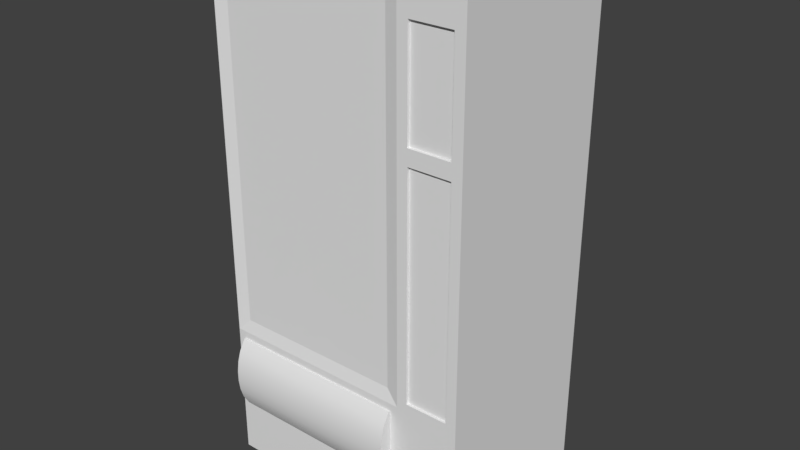# Source: Vending_machine.blend  (saved by Blender 2.77.0; exported with 4.5.12 LTS)
import bpy
from mathutils import Matrix  # noqa: F401  (used for matrix-valued properties, if any)

bpy.ops.wm.read_factory_settings(use_empty=True)
scene = bpy.context.scene
scene.name = 'Scene'

# ---- collections
col_collection_1 = bpy.data.collections.new('Collection 1'); scene.collection.children.link(col_collection_1)

# ---- world
world_world = bpy.data.worlds.new('World'); scene.world = world_world
world_world.color = (0.05088, 0.05088, 0.05088)
world_world.use_sun_shadow = False
world_world.sun_shadow_jitter_overblur = 0.0
world_world.cycles.sampling_method = 'MANUAL'

# ---- meshes
me_cube_003 = bpy.data.meshes.new('Cube.003')
me_cube_003.from_pydata([(-0.8227, 0.01264, -0.1066), (-0.8227, 0.01264, -0.09091), (-0.8227, 0.6244, -0.1066), (-0.8227, 0.6244, -0.09091), (-0.1673, 0.01264, -0.1066), (-0.1673, 0.01264, -0.09091), (-0.1673, 0.6244, -0.1066), (-0.1673, 0.6244, -0.09091), (-0.7441, 0.01434, -0.09765), (-0.7441, 0.03396, -0.01226), (-0.7441, 0.6243, -0.09765), (-0.7441, 0.6243, -0.01226), (-0.7379, 0.01434, -0.09765), (-0.7379, 0.03396, -0.01226), (-0.7379, 0.6243, -0.09765), (-0.7379, 0.6243, -0.01226), (-0.6621, 0.01434, -0.09765), (-0.6621, 0.03396, -0.01226), (-0.6621, 0.6243, -0.09765), (-0.6621, 0.6243, -0.01226), (-0.6559, 0.01434, -0.09765), (-0.6559, 0.03396, -0.01226), (-0.6559, 0.6243, -0.09765), (-0.6559, 0.6243, -0.01226), (-0.5801, 0.01434, -0.09765), (-0.5801, 0.03396, -0.01226), (-0.5801, 0.6243, -0.09765), (-0.5801, 0.6243, -0.01226), (-0.5739, 0.01434, -0.09765), (-0.5739, 0.03396, -0.01226), (-0.5739, 0.6243, -0.09765), (-0.5739, 0.6243, -0.01226), (-0.4982, 0.01434, -0.09765), (-0.4982, 0.03396, -0.01226), (-0.4982, 0.6243, -0.09765), (-0.4982, 0.6243, -0.01226), (-0.492, 0.01434, -0.09765), (-0.492, 0.03396, -0.01226), (-0.492, 0.6243, -0.09765), (-0.492, 0.6243, -0.01226), (-0.3331, 0.01434, -0.09765), (-0.3331, 0.03396, -0.01226), (-0.3331, 0.6243, -0.09765), (-0.3331, 0.6243, -0.01226), (-0.3269, 0.01434, -0.09765), (-0.3269, 0.03396, -0.01226), (-0.3269, 0.6243, -0.09765), (-0.3269, 0.6243, -0.01226), (-0.2511, 0.01434, -0.09765), (-0.2511, 0.03396, -0.01226), (-0.2511, 0.6243, -0.09765), (-0.2511, 0.6243, -0.01226), (-0.2449, 0.01434, -0.09765), (-0.2449, 0.03396, -0.01226), (-0.2449, 0.6243, -0.09765), (-0.2449, 0.6243, -0.01226), (-0.4151, 0.01434, -0.09765), (-0.4151, 0.03396, -0.01226), (-0.4151, 0.6243, -0.09765), (-0.4151, 0.6243, -0.01226), (-0.4089, 0.01434, -0.09765), (-0.4089, 0.03396, -0.01226), (-0.4089, 0.6243, -0.09765), (-0.4089, 0.6243, -0.01226)], [], [(1, 3, 2, 0), (3, 7, 6, 2), (7, 5, 4, 6), (5, 1, 0, 4), (0, 2, 6, 4), (5, 7, 3, 1), (9, 11, 10, 8), (11, 15, 14, 10), (15, 13, 12, 14), (13, 9, 8, 12), (8, 10, 14, 12), (13, 15, 11, 9), (17, 19, 18, 16), (19, 23, 22, 18), (23, 21, 20, 22), (21, 17, 16, 20), (16, 18, 22, 20), (21, 23, 19, 17), (25, 27, 26, 24), (27, 31, 30, 26), (31, 29, 28, 30), (29, 25, 24, 28), (24, 26, 30, 28), (29, 31, 27, 25), (33, 35, 34, 32), (35, 39, 38, 34), (39, 37, 36, 38), (37, 33, 32, 36), (32, 34, 38, 36), (37, 39, 35, 33), (41, 43, 42, 40), (43, 47, 46, 42), (47, 45, 44, 46), (45, 41, 40, 44), (40, 42, 46, 44), (45, 47, 43, 41), (49, 51, 50, 48), (51, 55, 54, 50), (55, 53, 52, 54), (53, 49, 48, 52), (48, 50, 54, 52), (53, 55, 51, 49), (57, 59, 58, 56), (59, 63, 62, 58), (63, 61, 60, 62), (61, 57, 56, 60), (56, 58, 62, 60), (61, 63, 59, 57)])
me_cube_003.use_remesh_preserve_volume = False
me_cube_003.use_remesh_preserve_attributes = False
me_cube_003.use_mirror_vertex_groups = False
me_cube_003.update()
me_cube_001 = bpy.data.meshes.new('Cube.001')
me_cube_001.from_pydata([(-0.45, -0.339, 1.95), (-0.45, -0.339, 0.5857), (0.2079, -0.339, 1.95), (0.2079, -0.339, 0.5857)], [], [(2, 0, 1, 3)])
me_cube_001.use_remesh_preserve_volume = False
me_cube_001.use_remesh_preserve_attributes = False
me_cube_001.use_mirror_vertex_groups = False
me_cube_001.update()
me_cube = bpy.data.meshes.new('Cube')
me_cube.from_pydata([(-0.5, -0.35, 0.0), (-0.45, -0.339, 1.95), (-0.5, 0.35, 0.0), (-0.5, 0.35, 2.0), (0.5, -0.35, 0.0), (0.46, -0.35, 1.861), (0.5, 0.35, 0.0), (0.5, 0.35, 2.0), (-0.47, -0.35, 0.22), (-0.5, 0.35, 0.19), (0.5, 0.35, 0.19), (0.49, -0.35, 0.2), (-0.45, -0.339, 0.5857), (-0.5, 0.35, 0.5357), (0.5, 0.35, 0.5357), (0.46, -0.35, 0.5657), (0.2579, 0.35, 2.0), (0.2579, 0.35, 0.0), (0.2079, -0.339, 1.95), (0.2579, -0.35, 0.0), (0.2679, -0.35, 0.2), (0.2579, 0.35, 0.19), (0.2579, 0.35, 0.5357), (0.2079, -0.339, 0.5857), (-0.47, -0.35, 0.5057), (-0.5, -0.35, 2.0), (0.2979, -0.35, 1.861), (0.2279, -0.35, 0.5057), (-0.45, 0.2864, 0.5857), (-0.45, 0.2864, 1.95), (0.2079, 0.2864, 1.95), (0.2079, 0.2864, 0.5857), (0.5, -0.35, 0.5357), (0.5, -0.35, 0.19), (0.2279, -0.35, 0.22), (0.5, -0.35, 2.0), (0.2579, -0.35, 2.0), (0.2979, -0.35, 0.5657), (0.46, -0.35, 1.416), (0.2979, -0.35, 1.416), (0.2679, -0.35, 0.5357), (0.49, -0.35, 0.5357), (0.46, -0.35, 1.476), (0.2979, -0.35, 1.476), (0.49, -0.35, 1.99), (0.2679, -0.35, 1.99), (0.49, -0.35, 1.446), (0.2679, -0.35, 1.446), (0.2979, -0.34, 0.5657), (0.46, -0.34, 0.5657), (0.46, -0.34, 1.416), (0.2979, -0.34, 1.416), (0.46, -0.34, 1.861), (0.2979, -0.34, 1.861), (0.46, -0.34, 1.476), (0.2979, -0.34, 1.476), (-0.5, -0.35, 0.19), (-0.5, -0.35, 0.5357), (0.2579, -0.35, 0.19), (0.2579, -0.35, 0.5357), (-0.47, -0.3572, 0.22), (-0.47, -0.3572, 0.5057), (0.2279, -0.3572, 0.22), (0.2279, -0.3572, 0.5057), (-0.47, -0.3813, 0.2608), (-0.47, -0.3943, 0.3016), (-0.47, -0.3999, 0.3425), (-0.47, -0.3999, 0.3833), (-0.47, -0.3943, 0.4241), (-0.47, -0.3813, 0.4649), (0.2279, -0.3813, 0.4649), (0.2279, -0.3943, 0.4241), (0.2279, -0.3999, 0.3833), (0.2279, -0.3999, 0.3425), (0.2279, -0.3943, 0.3016), (0.2279, -0.3813, 0.2608), (-0.47, -0.3813, 0.4649), (-0.47, -0.3572, 0.5057), (-0.47, -0.3572, 0.22), (0.2279, -0.3572, 0.22), (0.2279, -0.3572, 0.5057), (0.2279, -0.3813, 0.2608), (-0.47, -0.3813, 0.2608), (-0.47, -0.3943, 0.3016), (-0.47, -0.3999, 0.3425), (-0.47, -0.3999, 0.3833), (-0.47, -0.3943, 0.4241), (0.2279, -0.3813, 0.4649), (0.2279, -0.3943, 0.4241), (0.2279, -0.3999, 0.3833), (0.2279, -0.3999, 0.3425), (0.2279, -0.3943, 0.3016)], [], [(18, 1, 29, 30), (56, 9, 2, 0), (21, 10, 6, 17), (10, 33, 4, 6), (58, 56, 0, 19), (19, 17, 6, 4), (36, 16, 3, 25), (27, 24, 77, 80), (14, 32, 33, 10), (22, 14, 10, 21), (57, 13, 9, 56), (25, 3, 13, 57), (16, 7, 14, 22), (7, 35, 32, 14), (38, 39, 51, 50), (3, 16, 22, 13), (13, 22, 21, 9), (41, 40, 20, 11), (35, 7, 16, 36), (0, 2, 17, 19), (33, 58, 19, 4), (9, 21, 17, 2), (12, 1, 25, 57), (1, 18, 36, 25), (23, 12, 57, 59), (18, 23, 59, 36), (28, 31, 30, 29), (12, 23, 31, 28), (1, 12, 28, 29), (23, 18, 30, 31), (41, 11, 33, 32), (11, 20, 58, 33), (44, 46, 41, 32, 35), (45, 44, 35, 36), (40, 47, 45, 36, 59), (20, 40, 59, 58), (26, 43, 55, 53), (15, 37, 40, 41), (38, 15, 41, 46), (37, 39, 47, 40), (39, 38, 46, 47), (26, 5, 44, 45), (5, 42, 46, 44), (43, 26, 45, 47), (42, 43, 47, 46), (50, 51, 48, 49), (15, 38, 50, 49), (39, 37, 48, 51), (37, 15, 49, 48), (52, 53, 55, 54), (5, 26, 53, 52), (43, 42, 54, 55), (42, 5, 52, 54), (8, 24, 57, 56), (34, 8, 56, 58), (24, 27, 59, 57), (27, 34, 58, 59), (81, 82, 78, 79), (24, 8, 60, 64, 83, 84, 85, 86, 76, 77), (34, 27, 80, 87, 88, 89, 90, 91, 75, 62), (8, 34, 62, 60), (63, 61, 69, 70), (70, 69, 68, 71), (71, 68, 67, 72), (72, 67, 66, 73), (73, 66, 65, 74), (74, 65, 82, 81)])
me_cube.polygons.foreach_set('use_smooth', [0, 0, 0, 0, 0, 0, 0, 0, 0, 0, 0, 0, 0, 0, 0, 0, 0, 0, 0, 0, 0, 0, 0, 0, 0, 0, 0, 0, 0, 0, 0, 0, 0, 0, 0, 0, 0, 0, 0, 0, 0, 0, 0, 0, 0, 0, 0, 0, 0, 0, 0, 0, 0, 0, 0, 0, 0, 1, 0, 0, 0, 1, 1, 1, 1, 1, 1])
me_cube.use_remesh_preserve_volume = False
me_cube.use_remesh_preserve_attributes = False
me_cube.use_mirror_vertex_groups = False
me_cube.update()

# ---- objects
ob_vending_machine_shelf = bpy.data.objects.new('Vending machine shelf', me_cube_003)
ob_vending_machine_glass = bpy.data.objects.new('Vending machine glass', me_cube_001)
ob_vending_machine_body = bpy.data.objects.new('Vending machine body', me_cube)

# ---- transforms, parenting, visibility, modifiers, constraints
ob_vending_machine_shelf.location = (0.374, -0.34, 0.9768)
ob_vending_machine_shelf.lineart.crease_threshold = 0.0
ob_vending_machine_glass.location = (0.0, 0.0, 0.0)
ob_vending_machine_glass.hide_viewport = True
ob_vending_machine_glass.lineart.crease_threshold = 0.0
ob_vending_machine_body.location = (0.0, 0.0, 0.0)
ob_vending_machine_body.lineart.crease_threshold = 0.0

# ---- collection membership
col_collection_1.objects.link(ob_vending_machine_shelf)
col_collection_1.objects.link(ob_vending_machine_glass)
col_collection_1.objects.link(ob_vending_machine_body)

# ---- scene / render settings (as saved in the file)
scene.frame_start = 1; scene.frame_end = 250; scene.frame_set(1)
scene.render.engine = 'BLENDER_EEVEE_NEXT'
scene.render.resolution_percentage = 50
scene.render.dither_intensity = 0.0
scene.cycles.use_denoising = False
scene.cycles.samples = 128
scene.cycles.sampling_pattern = 'TABULATED_SOBOL'
scene.cycles.light_sampling_threshold = 0.0
scene.cycles.use_adaptive_sampling = False
scene.cycles.use_light_tree = False
scene.cycles.blur_glossy = 0.0
scene.cycles.sample_clamp_indirect = 0.0
scene.view_settings.view_transform = 'Standard'
bpy.context.view_layer.update()

# ---- added for rendering (the .blend has no active camera and no usable light): camera, sun
cam_auto = bpy.data.cameras.new('AutoCamera')
cam_auto.lens = 50.0
cam_auto.sensor_width = 36.0
cam_auto.clip_end = 1000.0
ob_auto_camera = bpy.data.objects.new('AutoCamera', cam_auto)
scene.collection.objects.link(ob_auto_camera)
ob_auto_camera.location = (2.1821, -2.64345, 2.74568)
ob_auto_camera.rotation_euler = (1.09748, -7.21219e-08, 0.694738)
scene.camera = ob_auto_camera
light_auto_sun = bpy.data.lights.new('AutoSun', 'SUN')
light_auto_sun.energy = 3.0
light_auto_sun.angle = 0.0523599
ob_auto_sun = bpy.data.objects.new('AutoSun', light_auto_sun)
scene.collection.objects.link(ob_auto_sun)
ob_auto_sun.rotation_euler = (0.872665, 0.174533, 0.523599)
bpy.context.view_layer.update()
